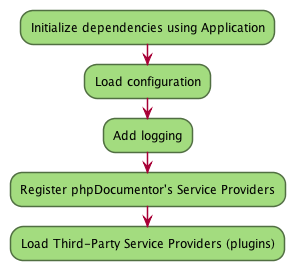

The diagram above was rendered by PlantUML. Its source (embedded in the PNG):
@startuml
skinparam activityBorderColor #516f42
skinparam activityBackgroundColor #a3dc7f
skinparam shadowing false

:Initialize dependencies using Application;
:Load configuration;
:Add logging;
:Register phpDocumentor's Service Providers;
:Load Third-Party Service Providers (plugins);

@enduml